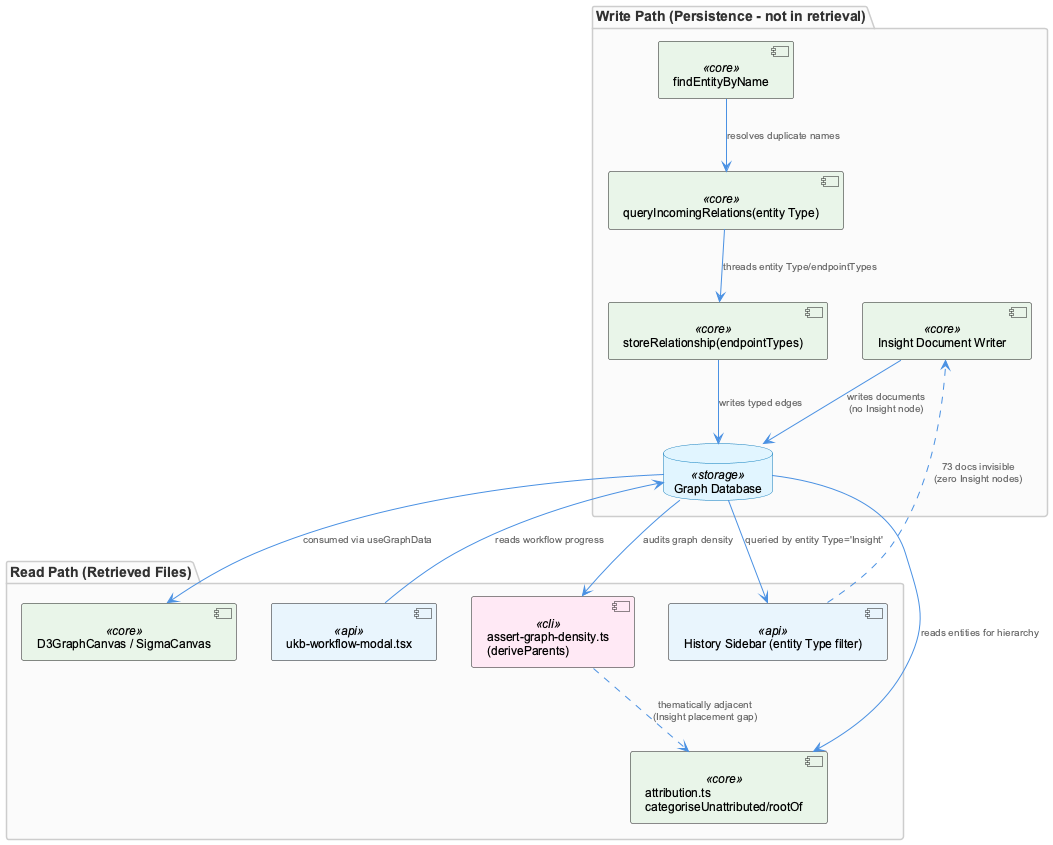

The diagram above was rendered by PlantUML. Its source (embedded in the PNG):
@startuml
!include _standard-style.puml

package "Write Path (Persistence - not in retrieval)" {
  component "Insight Document Writer" as docwriter <<core>>
  component "findEntityByName" as findentity <<core>>
  component "queryIncomingRelations(entity Type)" as queryrel <<core>>
  component "storeRelationship(endpointTypes)" as storerel <<core>>
  database "Graph Database" as graphdb <<storage>>
}

package "Read Path (Retrieved Files)" {
  component "History Sidebar (entity Type filter)" as sidebar <<api>>
  component "attribution.ts\ncategoriseUnattributed/rootOf" as attribution <<core>>
  component "assert-graph-density.ts\n(deriveParents)" as density <<cli>>
  component "D3GraphCanvas / SigmaCanvas" as canvas <<core>>
  component "ukb-workflow-modal.tsx" as modal <<api>>
}

docwriter --> graphdb : "writes documents\n(no Insight node)"
findentity --> queryrel : "resolves duplicate names"
queryrel --> storerel : "threads entity Type/endpointTypes"
storerel --> graphdb : "writes typed edges"

graphdb --> sidebar : "queried by entity Type='Insight'"
graphdb --> canvas : "consumed via useGraphData"
graphdb --> attribution : "reads entities for hierarchy"
graphdb --> density : "audits graph density"
modal --> graphdb : "reads workflow progress"

sidebar ..> docwriter : "73 docs invisible\n(zero Insight nodes)"
density ..> attribution : "thematically adjacent\n(Insight placement gap)"

@enduml